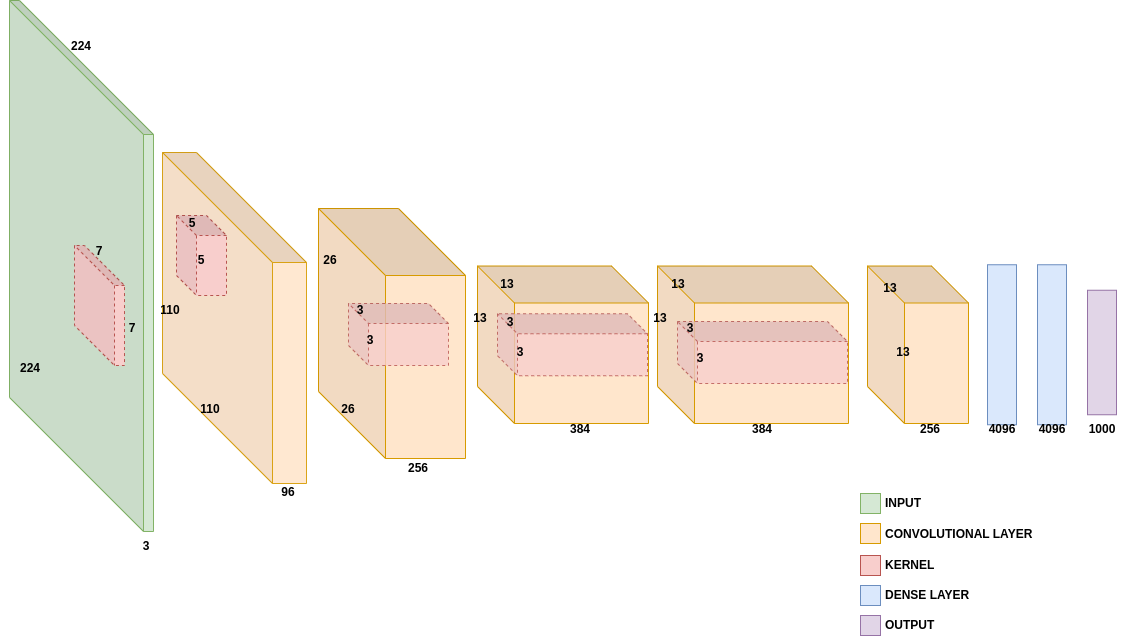

The diagram above was exported from draw.io. Its source (the exported page's mxGraphModel, read from the mxfile embedded in the PNG):
<mxGraphModel dx="2912" dy="1193" grid="1" gridSize="10" guides="1" tooltips="1" connect="1" arrows="1" fold="1" page="1" pageScale="1" pageWidth="1169" pageHeight="827" math="0" shadow="0">
  <root>
    <mxCell id="0" />
    <mxCell id="1" parent="0" />
    <mxCell id="PzXFkk6BHPdPefiujhv0-1" value="" style="shape=cube;whiteSpace=wrap;html=1;boundedLbl=1;backgroundOutline=1;darkOpacity=0.05;darkOpacity2=0.1;direction=north;rotation=-180;size=134;fillColor=#d5e8d4;strokeColor=#82b366;flipH=1;" parent="1" vertex="1">
      <mxGeometry x="9" y="129" width="144" height="531" as="geometry" />
    </mxCell>
    <mxCell id="PzXFkk6BHPdPefiujhv0-2" value="" style="shape=cube;whiteSpace=wrap;html=1;boundedLbl=1;backgroundOutline=1;darkOpacity=0.05;darkOpacity2=0.1;direction=north;rotation=-180;size=40;fillColor=#f8cecc;strokeColor=#b85450;flipH=1;dashed=1;" parent="1" vertex="1">
      <mxGeometry x="74" y="374" width="50" height="120" as="geometry" />
    </mxCell>
    <mxCell id="PzXFkk6BHPdPefiujhv0-4" value="" style="shape=cube;whiteSpace=wrap;html=1;boundedLbl=1;backgroundOutline=1;darkOpacity=0.05;darkOpacity2=0.1;direction=north;rotation=-180;size=110;fillColor=#ffe6cc;strokeColor=#d79b00;flipH=1;gradientColor=none;opacity=90;" parent="1" vertex="1">
      <mxGeometry x="162" y="281" width="144" height="331" as="geometry" />
    </mxCell>
    <mxCell id="PzXFkk6BHPdPefiujhv0-5" value="" style="shape=cube;whiteSpace=wrap;html=1;boundedLbl=1;backgroundOutline=1;darkOpacity=0.05;darkOpacity2=0.1;direction=north;rotation=-180;size=20;fillColor=#f8cecc;strokeColor=#b85450;flipH=1;dashed=1;strokeWidth=1;" parent="1" vertex="1">
      <mxGeometry x="176" y="344" width="50" height="80" as="geometry" />
    </mxCell>
    <mxCell id="PzXFkk6BHPdPefiujhv0-9" value="" style="shape=cube;whiteSpace=wrap;html=1;boundedLbl=1;backgroundOutline=1;darkOpacity=0.05;darkOpacity2=0.1;direction=north;rotation=-180;size=37;fillColor=#ffe6cc;strokeColor=#d79b00;flipH=1;" parent="1" vertex="1">
      <mxGeometry x="477" y="394.5" width="171" height="157.5" as="geometry" />
    </mxCell>
    <mxCell id="PzXFkk6BHPdPefiujhv0-6" value="" style="shape=cube;whiteSpace=wrap;html=1;boundedLbl=1;backgroundOutline=1;darkOpacity=0.05;darkOpacity2=0.1;direction=north;rotation=-180;size=67;fillColor=#ffe6cc;strokeColor=#d79b00;flipH=1;perimeterSpacing=0;" parent="1" vertex="1">
      <mxGeometry x="318" y="337" width="147" height="250" as="geometry" />
    </mxCell>
    <mxCell id="PzXFkk6BHPdPefiujhv0-7" value="" style="shape=cube;whiteSpace=wrap;html=1;boundedLbl=1;backgroundOutline=1;darkOpacity=0.05;darkOpacity2=0.1;direction=north;rotation=-180;size=20;fillColor=#f8cecc;strokeColor=#b85450;flipH=1;dashed=1;opacity=80;" parent="1" vertex="1">
      <mxGeometry x="348" y="432" width="100" height="62" as="geometry" />
    </mxCell>
    <mxCell id="PzXFkk6BHPdPefiujhv0-11" value="" style="shape=cube;whiteSpace=wrap;html=1;boundedLbl=1;backgroundOutline=1;darkOpacity=0.05;darkOpacity2=0.1;direction=north;rotation=-180;size=20;fillColor=#f8cecc;strokeColor=#b85450;flipH=1;dashed=1;opacity=80;" parent="1" vertex="1">
      <mxGeometry x="497" y="442.25" width="150" height="62" as="geometry" />
    </mxCell>
    <mxCell id="PzXFkk6BHPdPefiujhv0-12" value="" style="shape=cube;whiteSpace=wrap;html=1;boundedLbl=1;backgroundOutline=1;darkOpacity=0.05;darkOpacity2=0.1;direction=north;rotation=-180;size=37;fillColor=#ffe6cc;strokeColor=#d79b00;flipH=1;" parent="1" vertex="1">
      <mxGeometry x="657" y="394.5" width="191" height="157.5" as="geometry" />
    </mxCell>
    <mxCell id="PzXFkk6BHPdPefiujhv0-13" value="" style="shape=cube;whiteSpace=wrap;html=1;boundedLbl=1;backgroundOutline=1;darkOpacity=0.05;darkOpacity2=0.1;direction=north;rotation=-180;size=20;fillColor=#f8cecc;strokeColor=#b85450;flipH=1;dashed=1;opacity=80;" parent="1" vertex="1">
      <mxGeometry x="677" y="450" width="170" height="62" as="geometry" />
    </mxCell>
    <mxCell id="PzXFkk6BHPdPefiujhv0-14" value="" style="shape=cube;whiteSpace=wrap;html=1;boundedLbl=1;backgroundOutline=1;darkOpacity=0.05;darkOpacity2=0.1;direction=north;rotation=-180;size=37;fillColor=#ffe6cc;strokeColor=#d79b00;flipH=1;" parent="1" vertex="1">
      <mxGeometry x="867" y="394.5" width="101" height="157.5" as="geometry" />
    </mxCell>
    <mxCell id="PzXFkk6BHPdPefiujhv0-16" value="" style="rounded=0;whiteSpace=wrap;html=1;fillColor=#dae8fc;strokeColor=#6c8ebf;" parent="1" vertex="1">
      <mxGeometry x="987" y="393.25" width="29" height="160" as="geometry" />
    </mxCell>
    <mxCell id="PzXFkk6BHPdPefiujhv0-17" value="" style="rounded=0;whiteSpace=wrap;html=1;fillColor=#dae8fc;strokeColor=#6c8ebf;" parent="1" vertex="1">
      <mxGeometry x="1037" y="393.25" width="29" height="160" as="geometry" />
    </mxCell>
    <mxCell id="PzXFkk6BHPdPefiujhv0-18" value="" style="rounded=0;whiteSpace=wrap;html=1;fillColor=#e1d5e7;strokeColor=#9673a6;" parent="1" vertex="1">
      <mxGeometry x="1087" y="418.75" width="29" height="124.5" as="geometry" />
    </mxCell>
    <mxCell id="PzXFkk6BHPdPefiujhv0-20" value="&lt;b&gt;INPUT&lt;/b&gt;" style="text;html=1;align=center;verticalAlign=middle;whiteSpace=wrap;rounded=0;" parent="1" vertex="1">
      <mxGeometry x="873" y="617" width="60" height="30" as="geometry" />
    </mxCell>
    <mxCell id="PzXFkk6BHPdPefiujhv0-21" value="" style="rounded=0;whiteSpace=wrap;html=1;fillColor=#d5e8d4;strokeColor=#82b366;" parent="1" vertex="1">
      <mxGeometry x="860" y="622" width="20" height="20" as="geometry" />
    </mxCell>
    <mxCell id="PzXFkk6BHPdPefiujhv0-22" value="&lt;b&gt;CONVOLUTIONAL LAYER&lt;/b&gt;" style="text;html=1;align=left;verticalAlign=middle;whiteSpace=wrap;rounded=0;" parent="1" vertex="1">
      <mxGeometry x="883" y="648" width="187" height="30" as="geometry" />
    </mxCell>
    <mxCell id="PzXFkk6BHPdPefiujhv0-23" value="" style="rounded=0;whiteSpace=wrap;html=1;fillColor=#ffe6cc;strokeColor=#d79b00;" parent="1" vertex="1">
      <mxGeometry x="860" y="652" width="20" height="20" as="geometry" />
    </mxCell>
    <mxCell id="PzXFkk6BHPdPefiujhv0-24" value="" style="rounded=0;whiteSpace=wrap;html=1;fillColor=#f8cecc;strokeColor=#b85450;" parent="1" vertex="1">
      <mxGeometry x="860" y="684" width="20" height="20" as="geometry" />
    </mxCell>
    <mxCell id="PzXFkk6BHPdPefiujhv0-25" value="&lt;b&gt;KERNEL&lt;/b&gt;" style="text;html=1;align=left;verticalAlign=middle;whiteSpace=wrap;rounded=0;" parent="1" vertex="1">
      <mxGeometry x="883" y="679" width="187" height="30" as="geometry" />
    </mxCell>
    <mxCell id="PzXFkk6BHPdPefiujhv0-26" value="" style="rounded=0;whiteSpace=wrap;html=1;fillColor=#dae8fc;strokeColor=#6c8ebf;" parent="1" vertex="1">
      <mxGeometry x="860" y="714" width="20" height="20" as="geometry" />
    </mxCell>
    <mxCell id="PzXFkk6BHPdPefiujhv0-27" value="&lt;b&gt;DENSE LAYER&lt;/b&gt;" style="text;html=1;align=left;verticalAlign=middle;whiteSpace=wrap;rounded=0;" parent="1" vertex="1">
      <mxGeometry x="883" y="709" width="187" height="30" as="geometry" />
    </mxCell>
    <mxCell id="PzXFkk6BHPdPefiujhv0-28" value="&lt;b&gt;3&lt;/b&gt;" style="text;html=1;align=center;verticalAlign=middle;whiteSpace=wrap;rounded=0;" parent="1" vertex="1">
      <mxGeometry x="116" y="660" width="60" height="30" as="geometry" />
    </mxCell>
    <mxCell id="PzXFkk6BHPdPefiujhv0-29" value="&lt;b&gt;224&lt;/b&gt;" style="text;html=1;align=center;verticalAlign=middle;whiteSpace=wrap;rounded=0;" parent="1" vertex="1">
      <mxGeometry x="51" y="160" width="60" height="30" as="geometry" />
    </mxCell>
    <mxCell id="PzXFkk6BHPdPefiujhv0-30" value="&lt;b&gt;224&lt;/b&gt;" style="text;html=1;align=center;verticalAlign=middle;whiteSpace=wrap;rounded=0;" parent="1" vertex="1">
      <mxGeometry y="482" width="60" height="30" as="geometry" />
    </mxCell>
    <mxCell id="PzXFkk6BHPdPefiujhv0-31" value="&lt;b&gt;7&lt;/b&gt;" style="text;html=1;align=center;verticalAlign=middle;whiteSpace=wrap;rounded=0;" parent="1" vertex="1">
      <mxGeometry x="69" y="364.5" width="60" height="30" as="geometry" />
    </mxCell>
    <mxCell id="PzXFkk6BHPdPefiujhv0-32" value="&lt;b&gt;7&lt;/b&gt;" style="text;html=1;align=center;verticalAlign=middle;whiteSpace=wrap;rounded=0;" parent="1" vertex="1">
      <mxGeometry x="102" y="442.25" width="60" height="30" as="geometry" />
    </mxCell>
    <mxCell id="PzXFkk6BHPdPefiujhv0-34" value="&lt;b&gt;110&lt;/b&gt;" style="text;html=1;align=center;verticalAlign=middle;whiteSpace=wrap;rounded=0;" parent="1" vertex="1">
      <mxGeometry x="180" y="523.25" width="60" height="30" as="geometry" />
    </mxCell>
    <mxCell id="PzXFkk6BHPdPefiujhv0-35" value="&lt;b&gt;110&lt;/b&gt;" style="text;html=1;align=center;verticalAlign=middle;whiteSpace=wrap;rounded=0;" parent="1" vertex="1">
      <mxGeometry x="140" y="424" width="60" height="30" as="geometry" />
    </mxCell>
    <mxCell id="PzXFkk6BHPdPefiujhv0-36" value="&lt;b&gt;96&lt;/b&gt;" style="text;html=1;align=center;verticalAlign=middle;whiteSpace=wrap;rounded=0;" parent="1" vertex="1">
      <mxGeometry x="258" y="606" width="60" height="30" as="geometry" />
    </mxCell>
    <mxCell id="PzXFkk6BHPdPefiujhv0-37" value="&lt;b&gt;5&lt;/b&gt;" style="text;html=1;align=center;verticalAlign=middle;whiteSpace=wrap;rounded=0;" parent="1" vertex="1">
      <mxGeometry x="171" y="374" width="60" height="30" as="geometry" />
    </mxCell>
    <mxCell id="PzXFkk6BHPdPefiujhv0-38" value="&lt;b&gt;5&lt;/b&gt;" style="text;html=1;align=center;verticalAlign=middle;whiteSpace=wrap;rounded=0;" parent="1" vertex="1">
      <mxGeometry x="162" y="337" width="60" height="30" as="geometry" />
    </mxCell>
    <mxCell id="PzXFkk6BHPdPefiujhv0-39" value="&lt;b&gt;3&lt;/b&gt;" style="text;html=1;align=center;verticalAlign=middle;whiteSpace=wrap;rounded=0;" parent="1" vertex="1">
      <mxGeometry x="340" y="454" width="60" height="30" as="geometry" />
    </mxCell>
    <mxCell id="PzXFkk6BHPdPefiujhv0-40" value="&lt;b&gt;3&lt;/b&gt;" style="text;html=1;align=center;verticalAlign=middle;whiteSpace=wrap;rounded=0;" parent="1" vertex="1">
      <mxGeometry x="330" y="424" width="60" height="30" as="geometry" />
    </mxCell>
    <mxCell id="PzXFkk6BHPdPefiujhv0-41" value="&lt;b&gt;3&lt;/b&gt;" style="text;html=1;align=center;verticalAlign=middle;whiteSpace=wrap;rounded=0;" parent="1" vertex="1">
      <mxGeometry x="490" y="466" width="60" height="30" as="geometry" />
    </mxCell>
    <mxCell id="PzXFkk6BHPdPefiujhv0-42" value="&lt;b&gt;3&lt;/b&gt;" style="text;html=1;align=center;verticalAlign=middle;whiteSpace=wrap;rounded=0;" parent="1" vertex="1">
      <mxGeometry x="480" y="436" width="60" height="30" as="geometry" />
    </mxCell>
    <mxCell id="PzXFkk6BHPdPefiujhv0-43" value="&lt;b&gt;3&lt;/b&gt;" style="text;html=1;align=center;verticalAlign=middle;whiteSpace=wrap;rounded=0;" parent="1" vertex="1">
      <mxGeometry x="660" y="442.25" width="60" height="30" as="geometry" />
    </mxCell>
    <mxCell id="PzXFkk6BHPdPefiujhv0-44" value="&lt;b&gt;3&lt;/b&gt;" style="text;html=1;align=center;verticalAlign=middle;whiteSpace=wrap;rounded=0;" parent="1" vertex="1">
      <mxGeometry x="670" y="472.25" width="60" height="30" as="geometry" />
    </mxCell>
    <mxCell id="PzXFkk6BHPdPefiujhv0-45" value="&lt;b&gt;256&lt;/b&gt;" style="text;html=1;align=center;verticalAlign=middle;whiteSpace=wrap;rounded=0;" parent="1" vertex="1">
      <mxGeometry x="900" y="543.25" width="60" height="30" as="geometry" />
    </mxCell>
    <mxCell id="PzXFkk6BHPdPefiujhv0-46" value="&lt;b&gt;26&lt;/b&gt;" style="text;html=1;align=center;verticalAlign=middle;whiteSpace=wrap;rounded=0;" parent="1" vertex="1">
      <mxGeometry x="318" y="523.25" width="60" height="30" as="geometry" />
    </mxCell>
    <mxCell id="PzXFkk6BHPdPefiujhv0-47" value="&lt;b&gt;26&lt;/b&gt;" style="text;html=1;align=center;verticalAlign=middle;whiteSpace=wrap;rounded=0;" parent="1" vertex="1">
      <mxGeometry x="300" y="374" width="60" height="30" as="geometry" />
    </mxCell>
    <mxCell id="PzXFkk6BHPdPefiujhv0-48" value="&lt;b&gt;13&lt;/b&gt;" style="text;html=1;align=center;verticalAlign=middle;whiteSpace=wrap;rounded=0;" parent="1" vertex="1">
      <mxGeometry x="477" y="398" width="60" height="30" as="geometry" />
    </mxCell>
    <mxCell id="PzXFkk6BHPdPefiujhv0-50" value="&lt;b&gt;13&lt;/b&gt;" style="text;html=1;align=center;verticalAlign=middle;whiteSpace=wrap;rounded=0;" parent="1" vertex="1">
      <mxGeometry x="450" y="431.5" width="60" height="30" as="geometry" />
    </mxCell>
    <mxCell id="PzXFkk6BHPdPefiujhv0-51" value="&lt;b&gt;384&lt;/b&gt;" style="text;html=1;align=center;verticalAlign=middle;whiteSpace=wrap;rounded=0;" parent="1" vertex="1">
      <mxGeometry x="550" y="543.25" width="60" height="30" as="geometry" />
    </mxCell>
    <mxCell id="PzXFkk6BHPdPefiujhv0-52" value="&lt;b&gt;13&lt;/b&gt;" style="text;html=1;align=center;verticalAlign=middle;whiteSpace=wrap;rounded=0;" parent="1" vertex="1">
      <mxGeometry x="648" y="398" width="60" height="30" as="geometry" />
    </mxCell>
    <mxCell id="PzXFkk6BHPdPefiujhv0-53" value="&lt;b&gt;13&lt;/b&gt;" style="text;html=1;align=center;verticalAlign=middle;whiteSpace=wrap;rounded=0;" parent="1" vertex="1">
      <mxGeometry x="630" y="432" width="60" height="30" as="geometry" />
    </mxCell>
    <mxCell id="PzXFkk6BHPdPefiujhv0-54" value="&lt;b&gt;384&lt;/b&gt;" style="text;html=1;align=center;verticalAlign=middle;whiteSpace=wrap;rounded=0;" parent="1" vertex="1">
      <mxGeometry x="732" y="543.25" width="60" height="30" as="geometry" />
    </mxCell>
    <mxCell id="PzXFkk6BHPdPefiujhv0-55" value="&lt;b&gt;13&lt;/b&gt;" style="text;html=1;align=center;verticalAlign=middle;whiteSpace=wrap;rounded=0;" parent="1" vertex="1">
      <mxGeometry x="860" y="402" width="60" height="30" as="geometry" />
    </mxCell>
    <mxCell id="PzXFkk6BHPdPefiujhv0-56" value="&lt;b&gt;13&lt;/b&gt;" style="text;html=1;align=center;verticalAlign=middle;whiteSpace=wrap;rounded=0;" parent="1" vertex="1">
      <mxGeometry x="873" y="466" width="60" height="30" as="geometry" />
    </mxCell>
    <mxCell id="PzXFkk6BHPdPefiujhv0-57" value="&lt;b&gt;4096&lt;/b&gt;" style="text;html=1;align=center;verticalAlign=middle;whiteSpace=wrap;rounded=0;" parent="1" vertex="1">
      <mxGeometry x="971.5" y="543.25" width="60" height="30" as="geometry" />
    </mxCell>
    <mxCell id="PzXFkk6BHPdPefiujhv0-59" value="&lt;b&gt;4096&lt;/b&gt;" style="text;html=1;align=center;verticalAlign=middle;whiteSpace=wrap;rounded=0;" parent="1" vertex="1">
      <mxGeometry x="1021.5" y="543.25" width="60" height="30" as="geometry" />
    </mxCell>
    <mxCell id="PzXFkk6BHPdPefiujhv0-60" value="&lt;b&gt;1000&lt;/b&gt;" style="text;html=1;align=center;verticalAlign=middle;whiteSpace=wrap;rounded=0;" parent="1" vertex="1">
      <mxGeometry x="1071.5" y="543.25" width="60" height="30" as="geometry" />
    </mxCell>
    <mxCell id="48KxmfzbV4PEgEBmDzRG-1" value="" style="rounded=0;whiteSpace=wrap;html=1;fillColor=#e1d5e7;strokeColor=#9673a6;" parent="1" vertex="1">
      <mxGeometry x="860" y="744" width="20" height="20" as="geometry" />
    </mxCell>
    <mxCell id="48KxmfzbV4PEgEBmDzRG-2" value="&lt;b&gt;OUTPUT&lt;/b&gt;" style="text;html=1;align=left;verticalAlign=middle;whiteSpace=wrap;rounded=0;" parent="1" vertex="1">
      <mxGeometry x="883" y="739" width="187" height="30" as="geometry" />
    </mxCell>
    <mxCell id="aW_DvVvce3derD7yprrX-1" value="&lt;b&gt;256&lt;/b&gt;" style="text;html=1;align=center;verticalAlign=middle;whiteSpace=wrap;rounded=0;" vertex="1" parent="1">
      <mxGeometry x="388" y="582" width="60" height="30" as="geometry" />
    </mxCell>
  </root>
</mxGraphModel>